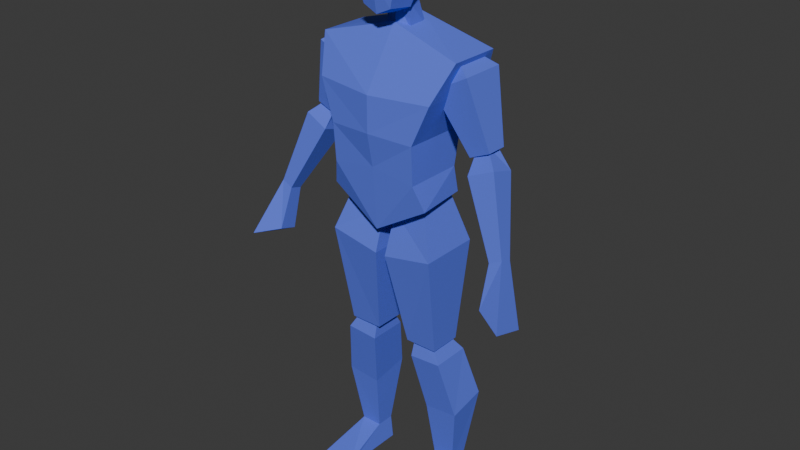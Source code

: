 # Source: stockCharacterWSeparatedHead.blend  (saved by Blender 4.0.36; exported with 4.5.12 LTS)
import bpy
from mathutils import Matrix  # noqa: F401  (used for matrix-valued properties, if any)

bpy.ops.wm.read_factory_settings(use_empty=True)
scene = bpy.context.scene
scene.name = 'Scene'

# ---- collections
col_collection = bpy.data.collections.new('Collection'); scene.collection.children.link(col_collection)

# ---- materials (node trees are filled in below, after node groups)
mat_material = bpy.data.materials.new('Material')
mat_material.use_transparent_shadow = False
mat_material.diffuse_color = (0.1189, 0.1753, 0.803, 1.0)

# ---- material node trees

# ---- world
world_world = bpy.data.worlds.new('World'); scene.world = world_world
world_world.use_nodes = True; world_world.node_tree.nodes.clear()
_N = world_world.node_tree.nodes; _L = world_world.node_tree.links
n0 = _N.new('ShaderNodeOutputWorld'); n0.name = 'World Output'; n0.location = (300, 300)
n1 = _N.new('ShaderNodeBackground'); n1.name = 'Background'; n1.location = (10, 300)
n1.inputs[0].default_value = (0.05088, 0.05088, 0.05088, 1.0)
_L.new(n1.outputs[0], n0.inputs[0])
n0.is_active_output = True
world_world.color = (0.05088, 0.05088, 0.05088)
world_world.use_sun_shadow = False
world_world.sun_shadow_jitter_overblur = 0.0

# ---- meshes
me_cube_001 = bpy.data.meshes.new('Cube.001')
me_cube_001.from_pydata([(0.2475, -0.06118, 1.553), (0.1771, -0.1045, 1.086), (0.2475, 0.116, 1.552), (0.1601, 0.07985, 1.087), (0.0, 0.09514, 1.624), (0.0, 0.1037, 0.9765), (0.0, -0.03312, 1.619), (0.0, -0.1173, 0.981), (0.1505, 0.0715, 1.172), (0.152, 0.09699, 1.298), (0.2052, 0.1395, 1.436), (0.1505, -0.1306, 1.173), (0.152, -0.1388, 1.302), (0.2052, -0.1258, 1.434), (0.0, -0.134, 1.195), (0.0, -0.1562, 1.309), (0.0, -0.1558, 1.429), (0.0, 0.07132, 1.171), (0.0, 0.1235, 1.297), (0.0, 0.164, 1.435), (0.0, 0.07132, 1.171), (0.0, 0.12, 1.297), (0.1599, -0.05075, 1.452), (0.1452, -0.01406, 1.522), (0.1599, 0.1039, 1.452), (0.1452, 0.0672, 1.522), (0.2768, -0.05075, 1.514), (0.2147, -0.01406, 1.552), (0.2768, 0.1039, 1.514), (0.2147, 0.0672, 1.552), (0.2663, -0.008922, 1.258), (0.2663, 0.06206, 1.258), (0.3351, -0.008922, 1.288), (0.3351, 0.06206, 1.288), (0.2822, -0.03954, 1.214), (0.276, 0.01655, 1.288), (0.2822, 0.04848, 1.188), (0.2802, 0.05225, 1.286), (0.3662, -0.02915, 1.249), (0.3093, 0.01734, 1.298), (0.3662, 0.05888, 1.223), (0.3135, 0.05304, 1.296), (0.4014, -0.08535, 0.9884), (0.4014, -0.04291, 0.976), (0.4419, -0.08034, 1.005), (0.4419, -0.0379, 0.993), (0.01831, -0.1028, 0.8845), (0.02128, -0.05473, 1.024), (0.01831, 0.1077, 0.8845), (0.02128, 0.07075, 1.024), (0.1919, -0.1028, 0.9176), (0.134, -0.05473, 1.088), (0.1919, 0.1077, 0.9176), (0.134, 0.07075, 1.088), (0.06073, -0.04102, 0.5622), (0.06073, 0.0711, 0.5622), (0.1728, -0.04102, 0.5622), (0.1728, 0.0711, 0.5622), (0.07953, -0.04313, 0.5092), (0.08195, -0.02268, 0.584), (0.07953, 0.09242, 0.5092), (0.08195, 0.04579, 0.584), (0.19, -0.04313, 0.5163), (0.1504, -0.02268, 0.584), (0.19, 0.09242, 0.5163), (0.1504, 0.04579, 0.584), (0.1277, 0.0317, 0.0856), (0.1277, 0.0959, 0.08496), (0.2009, 0.0317, 0.0856), (0.2009, 0.0959, 0.08496), (0.4014, -0.04291, 0.976), (0.4014, -0.08535, 0.9884), (0.4419, -0.0379, 0.993), (0.4419, -0.08034, 1.005), (0.4077, -0.07312, 0.8354), (0.4077, -0.1346, 0.8535), (0.5006, -0.06098, 0.7893), (0.5006, -0.176, 0.8231), (0.111, 0.001272, 0.2993), (0.2295, 0.001272, 0.31), (0.2295, 0.1352, 0.3361), (0.1075, 0.1352, 0.3255), (0.1181, 0.09509, 0.004187), (0.1181, 0.0309, 0.004829), (0.2418, 0.09509, 0.004187), (0.2418, 0.0309, 0.004829), (0.1181, -0.1358, 0.02464), (0.2418, -0.1353, 0.006491), (0.1181, -0.1353, 0.006491)], [], [(17, 5, 3, 8), (8, 3, 1, 11), (4, 2, 0, 6), (3, 5, 7, 1), (11, 1, 7, 14), (0, 13, 16, 6), (13, 12, 15, 16), (12, 11, 14, 15), (2, 10, 13, 0), (10, 9, 12, 13), (9, 8, 11, 12), (4, 19, 10, 2), (19, 18, 9, 10), (18, 17, 8, 9), (22, 23, 25, 24), (24, 25, 29, 28), (28, 29, 27, 26), (26, 27, 23, 22), (26, 22, 30, 32), (29, 25, 23, 27), (31, 33, 32, 30), (24, 28, 33, 31), (22, 24, 31, 30), (28, 26, 32, 33), (34, 35, 37, 36), (36, 37, 41, 40), (40, 41, 39, 38), (38, 39, 35, 34), (38, 34, 42, 44), (41, 37, 35, 39), (45, 44, 73, 72), (36, 40, 45, 43), (34, 36, 43, 42), (40, 38, 44, 45), (46, 47, 49, 48), (48, 49, 53, 52), (52, 53, 51, 50), (50, 51, 47, 46), (50, 46, 54, 56), (53, 49, 47, 51), (55, 57, 56, 54), (48, 52, 57, 55), (46, 48, 55, 54), (52, 50, 56, 57), (58, 59, 61, 60), (60, 61, 65, 64), (64, 65, 63, 62), (62, 63, 59, 58), (79, 78, 66, 68), (65, 61, 59, 63), (69, 68, 85, 84), (81, 80, 69, 67), (78, 81, 67, 66), (80, 79, 68, 69), (71, 70, 74, 75), (42, 43, 70, 71), (44, 42, 71, 73), (43, 45, 72, 70), (74, 76, 77, 75), (73, 71, 75, 77), (70, 72, 76, 74), (72, 73, 77, 76), (64, 62, 79, 80), (58, 60, 81, 78), (60, 64, 80, 81), (62, 58, 78, 79), (82, 84, 85, 83), (66, 67, 82, 83), (66, 83, 88, 86), (67, 69, 84, 82), (87, 86, 88), (83, 85, 87, 88), (68, 66, 86, 87), (85, 68, 87)])
_uv = me_cube_001.uv_layers.new(name='UVMap')
_uv.uv.foreach_set('vector', [0.5625, 0.375, 0.625, 0.375, 0.625, 0.5, 0.5625, 0.5, 0.5625, 0.5, 0.625, 0.5, 0.625, 0.75, 0.5625, 0.75, 0.25, 0.5, 0.375, 0.5, 0.375, 0.75, 0.25, 0.75, 0.625, 0.5, 0.75, 0.5, 0.75, 0.75, 0.625, 0.75, 0.5625, 0.75, 0.625, 0.75, 0.625, 0.875, 0.5625, 0.875, 0.375, 0.75, 0.4375, 0.75, 0.4375, 0.875, 0.375, 0.875, 0.4375, 0.75, 0.5, 0.75, 0.5, 0.875, 0.4375, 0.875, 0.5, 0.75, 0.5625, 0.75, 0.5625, 0.875, 0.5, 0.875, 0.375, 0.5, 0.4375, 0.5, 0.4375, 0.75, 0.375, 0.75, 0.4375, 0.5, 0.5, 0.5, 0.5, 0.75, 0.4375, 0.75, 0.5, 0.5, 0.5625, 0.5, 0.5625, 0.75, 0.5, 0.75, 0.375, 0.375, 0.4375, 0.375, 0.4375, 0.5, 0.375, 0.5, 0.4375, 0.375, 0.5, 0.375, 0.5, 0.5, 0.4375, 0.5, 0.5, 0.375, 0.5625, 0.375, 0.5625, 0.5, 0.5, 0.5, 0.375, 0.0, 0.625, 0.0, 0.625, 0.25, 0.375, 0.25, 0.375, 0.25, 0.625, 0.25, 0.625, 0.5, 0.375, 0.5, 0.375, 0.5, 0.625, 0.5, 0.625, 0.75, 0.375, 0.75, 0.375, 0.75, 0.625, 0.75, 0.625, 1.0, 0.375, 1.0, 0.375, 0.75, 0.375, 1.0, 0.375, 1.0, 0.375, 0.75, 0.625, 0.5, 0.875, 0.5, 0.875, 0.75, 0.625, 0.75, 0.125, 0.5, 0.375, 0.5, 0.375, 0.75, 0.125, 0.75, 0.375, 0.25, 0.375, 0.5, 0.375, 0.5, 0.375, 0.25, 0.375, 0.0, 0.375, 0.25, 0.375, 0.25, 0.375, 0.0, 0.375, 0.5, 0.375, 0.75, 0.375, 0.75, 0.375, 0.5, 0.375, 0.0, 0.625, 0.0, 0.625, 0.25, 0.375, 0.25, 0.375, 0.25, 0.625, 0.25, 0.625, 0.5, 0.375, 0.5, 0.375, 0.5, 0.625, 0.5, 0.625, 0.75, 0.375, 0.75, 0.375, 0.75, 0.625, 0.75, 0.625, 1.0, 0.375, 1.0, 0.375, 0.75, 0.375, 1.0, 0.375, 1.0, 0.375, 0.75, 0.625, 0.5, 0.875, 0.5, 0.875, 0.75, 0.625, 0.75, 0.375, 0.5, 0.375, 0.75, 0.375, 0.75, 0.375, 0.5, 0.375, 0.25, 0.375, 0.5, 0.375, 0.5, 0.375, 0.25, 0.375, 0.0, 0.375, 0.25, 0.375, 0.25, 0.375, 0.0, 0.375, 0.5, 0.375, 0.75, 0.375, 0.75, 0.375, 0.5, 0.375, 0.0, 0.625, 0.0, 0.625, 0.25, 0.375, 0.25, 0.375, 0.25, 0.625, 0.25, 0.625, 0.5, 0.375, 0.5, 0.375, 0.5, 0.625, 0.5, 0.625, 0.75, 0.375, 0.75, 0.375, 0.75, 0.625, 0.75, 0.625, 1.0, 0.375, 1.0, 0.375, 0.75, 0.375, 1.0, 0.375, 1.0, 0.375, 0.75, 0.625, 0.5, 0.875, 0.5, 0.875, 0.75, 0.625, 0.75, 0.125, 0.5, 0.375, 0.5, 0.375, 0.75, 0.125, 0.75, 0.375, 0.25, 0.375, 0.5, 0.375, 0.5, 0.375, 0.25, 0.375, 0.0, 0.375, 0.25, 0.375, 0.25, 0.375, 0.0, 0.375, 0.5, 0.375, 0.75, 0.375, 0.75, 0.375, 0.5, 0.375, 0.0, 0.625, 0.0, 0.625, 0.25, 0.375, 0.25, 0.375, 0.25, 0.625, 0.25, 0.625, 0.5, 0.375, 0.5, 0.375, 0.5, 0.625, 0.5, 0.625, 0.75, 0.375, 0.75, 0.375, 0.75, 0.625, 0.75, 0.625, 1.0, 0.375, 1.0, 0.375, 0.75, 0.375, 1.0, 0.375, 1.0, 0.375, 0.75, 0.625, 0.5, 0.875, 0.5, 0.875, 0.75, 0.625, 0.75, 0.375, 0.5, 0.375, 0.75, 0.375, 0.75, 0.375, 0.5, 0.375, 0.25, 0.375, 0.5, 0.375, 0.5, 0.375, 0.25, 0.375, 0.0, 0.375, 0.25, 0.375, 0.25, 0.375, 0.0, 0.375, 0.5, 0.375, 0.75, 0.375, 0.75, 0.375, 0.5, 0.375, 0.0, 0.375, 0.25, 0.375, 0.25, 0.375, 0.0, 0.375, 0.0, 0.375, 0.25, 0.375, 0.25, 0.375, 0.0, 0.375, 0.75, 0.375, 1.0, 0.375, 1.0, 0.375, 0.75, 0.375, 0.25, 0.375, 0.5, 0.375, 0.5, 0.375, 0.25, 0.125, 0.5, 0.375, 0.5, 0.375, 0.75, 0.125, 0.75, 0.375, 0.75, 0.375, 1.0, 0.375, 1.0, 0.375, 0.75, 0.375, 0.25, 0.375, 0.5, 0.375, 0.5, 0.375, 0.25, 0.375, 0.5, 0.375, 0.75, 0.375, 0.75, 0.375, 0.5, 0.375, 0.5, 0.375, 0.75, 0.375, 0.75, 0.375, 0.5, 0.375, 0.0, 0.375, 0.25, 0.375, 0.25, 0.375, 0.0, 0.375, 0.25, 0.375, 0.5, 0.375, 0.5, 0.375, 0.25, 0.375, 0.75, 0.375, 1.0, 0.375, 1.0, 0.375, 0.75, 0.125, 0.5, 0.375, 0.5, 0.375, 0.75, 0.125, 0.75, 0.375, 0.0, 0.375, 0.25, 0.375, 0.25, 0.375, 0.0, 0.375, 0.0, 0.375, 0.0, 0.375, 0.0, 0.375, 0.0, 0.375, 0.25, 0.375, 0.5, 0.375, 0.5, 0.375, 0.25, 0.375, 0.75, 0.375, 1.0, 0.375, 1.0, 0.125, 0.75, 0.375, 0.75, 0.375, 0.75, 0.125, 0.75, 0.375, 0.75, 0.375, 1.0, 0.375, 1.0, 0.375, 0.75, 0.375, 0.75, 0.375, 0.75, 0.375, 0.75])
me_cube_001.materials.append(mat_material)
me_cube_001.update()
me_cube_002 = bpy.data.meshes.new('Cube.002')
me_cube_002.from_pydata([(0.0, -0.0457, 0.04579), (0.0, -0.02481, 0.2962), (0.06559, -0.02351, 0.2713), (0.05653, -0.04705, 0.07143), (0.04944, -0.1275, 0.08026), (0.05736, -0.09902, 0.2555), (0.0456, 0.03499, 0.1391), (0.05555, 0.02326, 0.2534), (0.0, 0.05596, 0.1093), (0.0, 0.03748, 0.2747), (0.0, -0.1296, 0.05767), (0.0, -0.1107, 0.2704), (0.08371, -0.01829, 0.1719), (0.0585, 0.0401, 0.1724), (0.07321, -0.1353, 0.1664), (0.0, -0.1494, 0.165), (0.0, 0.06487, 0.1713), (0.04299, -0.02625, -0.008139), (0.04055, -0.04174, 0.09232), (0.04299, 0.04177, -0.008139), (0.02266, 0.0158, 0.1138), (0.0, 0.06091, -0.008139), (0.0, 0.04247, 0.1138), (0.0, -0.0501, -0.008139), (0.0, -0.04174, 0.08557)], [], [(4, 14, 15, 10), (16, 9, 7, 13), (12, 2, 5, 14), (6, 13, 12, 3), (0, 3, 4, 10), (8, 6, 3, 0), (2, 1, 11, 5), (13, 7, 2, 12), (14, 5, 11, 15), (7, 9, 1, 2), (3, 12, 14, 4), (8, 16, 13, 6), (21, 22, 20, 19), (19, 20, 18, 17), (21, 19, 17, 23), (20, 22, 24, 18), (17, 18, 24, 23)])
_uv = me_cube_002.uv_layers.new(name='UVMap')
_uv.uv.foreach_set('vector', [0.375, 0.75, 0.5, 0.75, 0.5, 0.875, 0.375, 0.875, 0.5, 0.375, 0.625, 0.375, 0.625, 0.5, 0.5, 0.5, 0.5, 0.625, 0.625, 0.625, 0.625, 0.75, 0.5, 0.75, 0.375, 0.5, 0.5, 0.5, 0.5, 0.625, 0.375, 0.625, 0.25, 0.625, 0.375, 0.625, 0.375, 0.75, 0.25, 0.75, 0.25, 0.5, 0.375, 0.5, 0.375, 0.625, 0.25, 0.625, 0.625, 0.625, 0.75, 0.625, 0.75, 0.75, 0.625, 0.75, 0.5, 0.5, 0.625, 0.5, 0.625, 0.625, 0.5, 0.625, 0.5, 0.75, 0.625, 0.75, 0.625, 0.875, 0.5, 0.875, 0.625, 0.5, 0.75, 0.5, 0.75, 0.625, 0.625, 0.625, 0.375, 0.625, 0.5, 0.625, 0.5, 0.75, 0.375, 0.75, 0.375, 0.375, 0.5, 0.375, 0.5, 0.5, 0.375, 0.5, 0.375, 0.375, 0.625, 0.375, 0.625, 0.5, 0.375, 0.5, 0.375, 0.5, 0.625, 0.5, 0.625, 0.75, 0.375, 0.75, 0.25, 0.5, 0.375, 0.5, 0.375, 0.75, 0.25, 0.75, 0.625, 0.5, 0.75, 0.5, 0.75, 0.75, 0.625, 0.75, 0.375, 0.75, 0.625, 0.75, 0.625, 0.875, 0.375, 0.875])
me_cube_002.materials.append(mat_material)
me_cube_002.update()
arm_armature = bpy.data.armatures.new('Armature')  # bones are not reproduced

# ---- objects
ob_empty = bpy.data.objects.new('Empty', None)
ob_empty_001 = bpy.data.objects.new('Empty.001', None)
ob_body = bpy.data.objects.new('Body', me_cube_001)
ob_armature = bpy.data.objects.new('Armature', arm_armature)
ob_head = bpy.data.objects.new('Head', me_cube_002)

# ---- transforms, parenting, visibility, modifiers, constraints
ob_empty.location = (0.897, 2.394, 0.9517)
ob_empty.rotation_euler = (1.571, -0.0, 0.0)
ob_empty.scale = (0.5688, 0.5688, 0.5688)
ob_empty.empty_display_type = 'IMAGE'
ob_empty.empty_display_size = 5.0
ob_empty_001.location = (-2.304, 0.1084, 0.9517)
ob_empty_001.rotation_euler = (1.571, -0.0, 1.571)
ob_empty_001.scale = (0.5688, 0.5688, 0.5688)
ob_empty_001.empty_display_type = 'IMAGE'
ob_empty_001.empty_display_size = 5.0
ob_body.parent = ob_armature
ob_body.location = (0.0, 0.0, 0.0)
_vg = ob_body.vertex_groups.new(name='torso')
_vg.add([0, 1, 2, 3, 4, 5, 6, 7, 8, 9, 10, 11, 12, 13, 14, 15, 16, 17, 18, 19], 1.0, 'REPLACE')
_vg = ob_body.vertex_groups.new(name='head')
_vg = ob_body.vertex_groups.new(name='upperarm.l')
_vg.add([22, 23, 24, 25, 26, 27, 28, 29, 30, 31, 32, 33], 1.0, 'REPLACE')
_vg = ob_body.vertex_groups.new(name='lowerarm.l')
_vg.add([34, 35, 36, 37, 38, 39, 40, 41, 42, 43, 44, 45, 70, 71, 72, 73, 74, 75, 76, 77], 1.0, 'REPLACE')
_vg = ob_body.vertex_groups.new(name='upperleg.l')
_vg.add([46, 47, 48, 49, 50, 51, 52, 53, 54, 55, 56, 57], 1.0, 'REPLACE')
_vg = ob_body.vertex_groups.new(name='lowerleg.l')
_vg.add([58, 59, 60, 61, 62, 63, 64, 65, 66, 67, 68, 69, 78, 79, 80, 81], 1.0, 'REPLACE')
_vg = ob_body.vertex_groups.new(name='foot.l')
_vg.add([82, 83, 84, 85, 86, 87, 88], 1.0, 'REPLACE')
_vg = ob_body.vertex_groups.new(name='upperarm.r')
_vg = ob_body.vertex_groups.new(name='lowerarm.r')
_vg = ob_body.vertex_groups.new(name='upperleg.r')
_vg = ob_body.vertex_groups.new(name='lowerleg.r')
_vg = ob_body.vertex_groups.new(name='foot.r')
_vg = ob_body.vertex_groups.new(name='iklegtarget.l')
_vg = ob_body.vertex_groups.new(name='iklegtarget.r')
_m = ob_body.modifiers.new('Mirror', 'MIRROR')
_m.use_clip = True
_m = ob_body.modifiers.new('Armature', 'ARMATURE')
_m.object = ob_armature
ob_armature.location = (0.0, 0.0, 0.0)
ob_armature.show_in_front = True
ob_head.parent = ob_armature
ob_head.location = (0.0, 0.02, 1.6)
_vg = ob_head.vertex_groups.new(name='torso')
_vg = ob_head.vertex_groups.new(name='head')
_vg.add([0, 1, 2, 3, 4, 5, 6, 7, 8, 9, 10, 11, 12, 13, 14, 15, 16, 17, 18, 19, 20, 21, 22, 23, 24], 1.0, 'REPLACE')
_vg = ob_head.vertex_groups.new(name='upperarm.l')
_vg = ob_head.vertex_groups.new(name='lowerarm.l')
_vg = ob_head.vertex_groups.new(name='upperleg.l')
_vg = ob_head.vertex_groups.new(name='lowerleg.l')
_vg = ob_head.vertex_groups.new(name='foot.l')
_vg = ob_head.vertex_groups.new(name='upperarm.r')
_vg = ob_head.vertex_groups.new(name='lowerarm.r')
_vg = ob_head.vertex_groups.new(name='upperleg.r')
_vg = ob_head.vertex_groups.new(name='lowerleg.r')
_vg = ob_head.vertex_groups.new(name='foot.r')
_vg = ob_head.vertex_groups.new(name='iklegtarget.l')
_vg = ob_head.vertex_groups.new(name='iklegtarget.r')
_m = ob_head.modifiers.new('Mirror', 'MIRROR')
_m.use_clip = True
_m = ob_head.modifiers.new('Armature', 'ARMATURE')
_m.object = ob_armature

# ---- collection membership
col_collection.objects.link(ob_empty)
col_collection.objects.link(ob_empty_001)
col_collection.objects.link(ob_body)
col_collection.objects.link(ob_armature)
col_collection.objects.link(ob_head)

# ---- scene / render settings (as saved in the file)
scene.frame_start = 1; scene.frame_end = 39; scene.frame_set(22)
scene.render.engine = 'BLENDER_EEVEE_NEXT'
scene.cycles.sampling_pattern = 'TABULATED_SOBOL'
bpy.context.view_layer.update()

# ---- added for rendering (the .blend has no active camera and no usable light): camera, sun
cam_auto = bpy.data.cameras.new('AutoCamera')
cam_auto.lens = 50.0
cam_auto.sensor_width = 36.0
cam_auto.clip_end = 1000.0
ob_auto_camera = bpy.data.objects.new('AutoCamera', cam_auto)
scene.collection.objects.link(ob_auto_camera)
ob_auto_camera.location = (2.00535, -2.41242, 2.55447)
ob_auto_camera.rotation_euler = (1.09748, -7.21219e-08, 0.694738)
scene.camera = ob_auto_camera
light_auto_sun = bpy.data.lights.new('AutoSun', 'SUN')
light_auto_sun.energy = 3.0
light_auto_sun.angle = 0.0523599
ob_auto_sun = bpy.data.objects.new('AutoSun', light_auto_sun)
scene.collection.objects.link(ob_auto_sun)
ob_auto_sun.rotation_euler = (0.872665, 0.174533, 0.523599)
bpy.context.view_layer.update()
